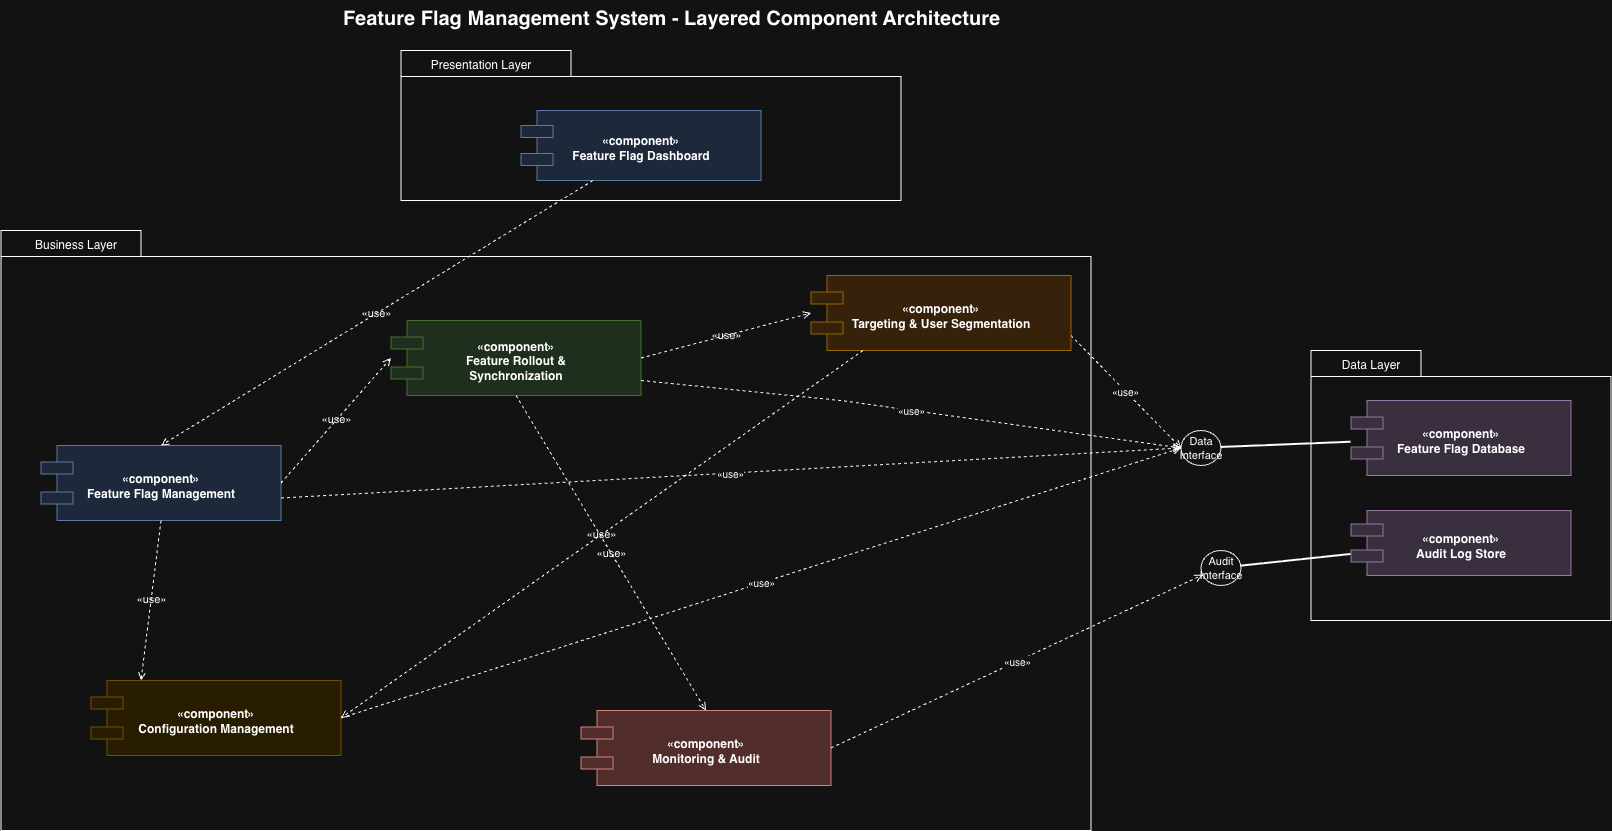

The diagram above was exported from draw.io. Its source (the exported page's mxGraphModel, read from the mxfile embedded in the PNG):
<mxGraphModel dx="1928" dy="1348" grid="1" gridSize="10" guides="1" tooltips="1" connect="1" arrows="1" fold="1" page="1" pageScale="1" pageWidth="1500" pageHeight="1000" math="0" shadow="0">
  <root>
    <mxCell id="0" />
    <mxCell id="1" parent="0" />
    <mxCell id="title" parent="1" style="text;html=1;fontSize=20;fontStyle=1;align=center;" value="Feature Flag Management System - Layered Component Architecture" vertex="1">
      <mxGeometry height="35" width="1100" x="200" y="20" as="geometry" />
    </mxCell>
    <mxCell id="presentation" parent="1" style="shape=folder;fontStyle=1;spacingTop=10;tabWidth=170;tabHeight=26;tabPosition=left;html=1;whiteSpace=wrap;verticalAlign=top;fillColor=none;" value="" vertex="1">
      <mxGeometry height="150" width="500" x="480" y="70" as="geometry" />
    </mxCell>
    <mxCell id="ui" parent="1" style="shape=component;align=center;verticalAlign=middle;fontSize=12;fontStyle=1;whiteSpace=wrap;html=1;spacingTop=6;fillColor=#dae8fc;strokeColor=#6c8ebf;" value="&amp;#171;component&amp;#187;&#10;Feature Flag Dashboard" vertex="1">
      <mxGeometry height="70" width="240" x="600" y="130" as="geometry" />
    </mxCell>
    <mxCell id="business" parent="1" style="shape=folder;fontStyle=1;spacingTop=10;tabWidth=140;tabHeight=26;tabPosition=left;html=1;whiteSpace=wrap;verticalAlign=top;fillColor=none;" value="" vertex="1">
      <mxGeometry height="600" width="1090" x="80" y="250" as="geometry" />
    </mxCell>
    <mxCell id="flag" parent="1" style="shape=component;align=center;verticalAlign=middle;fontSize=12;fontStyle=1;whiteSpace=wrap;html=1;spacingTop=6;fillColor=#dae8fc;strokeColor=#6c8ebf;" value="&amp;#171;component&amp;#187;&#10;Feature Flag Management" vertex="1">
      <mxGeometry height="75" width="240" x="120" y="465" as="geometry" />
    </mxCell>
    <mxCell id="rollout" parent="1" style="shape=component;align=center;verticalAlign=middle;fontSize=12;fontStyle=1;whiteSpace=wrap;html=1;spacingTop=6;fillColor=#d5e8d4;strokeColor=#82b366;" value="&amp;#171;component&amp;#187;&#10;Feature Rollout &amp;amp;&#10;Synchronization" vertex="1">
      <mxGeometry height="75" width="250" x="470" y="340" as="geometry" />
    </mxCell>
    <mxCell id="targeting" parent="1" style="shape=component;align=center;verticalAlign=middle;fontSize=12;fontStyle=1;whiteSpace=wrap;html=1;spacingTop=6;fillColor=#ffe6cc;strokeColor=#d79b00;" value="&amp;#171;component&amp;#187;&#10;Targeting &amp;amp; User Segmentation" vertex="1">
      <mxGeometry height="75" width="260" x="890" y="295" as="geometry" />
    </mxCell>
    <mxCell id="config" parent="1" style="shape=component;align=center;verticalAlign=middle;fontSize=12;fontStyle=1;whiteSpace=wrap;html=1;spacingTop=6;fillColor=#fff2cc;strokeColor=#d6b656;" value="&amp;#171;component&amp;#187;&#10;Configuration Management" vertex="1">
      <mxGeometry height="75" width="250" x="170" y="700" as="geometry" />
    </mxCell>
    <mxCell id="monitor" parent="1" style="shape=component;align=center;verticalAlign=middle;fontSize=12;fontStyle=1;whiteSpace=wrap;html=1;spacingTop=6;fillColor=#f8cecc;strokeColor=#b85450;" value="&amp;#171;component&amp;#187;&#10;Monitoring &amp;amp; Audit" vertex="1">
      <mxGeometry height="75" width="250" x="660" y="730" as="geometry" />
    </mxCell>
    <mxCell id="data" parent="1" style="shape=folder;fontStyle=1;spacingTop=10;tabWidth=110;tabHeight=26;tabPosition=left;html=1;whiteSpace=wrap;verticalAlign=top;fillColor=none;" value="" vertex="1">
      <mxGeometry height="270" width="300" x="1390" y="370" as="geometry" />
    </mxCell>
    <mxCell id="database" parent="1" style="shape=component;align=center;verticalAlign=middle;fontSize=12;fontStyle=1;whiteSpace=wrap;html=1;spacingTop=6;fillColor=#e1d5e7;strokeColor=#9673a6;" value="&amp;#171;component&amp;#187;&#10;Feature Flag Database" vertex="1">
      <mxGeometry height="75" width="220" x="1430" y="420" as="geometry" />
    </mxCell>
    <mxCell id="auditdb" parent="1" style="shape=component;align=center;verticalAlign=middle;fontSize=12;fontStyle=1;whiteSpace=wrap;html=1;spacingTop=6;fillColor=#e1d5e7;strokeColor=#9673a6;" value="&amp;#171;component&amp;#187;&#10;Audit Log Store" vertex="1">
      <mxGeometry height="65" width="220" x="1430" y="530" as="geometry" />
    </mxCell>
    <mxCell id="uiFlag" edge="1" parent="1" source="ui" style="endArrow=open;dashed=1;html=1;fontSize=11;labelBackgroundColor=none;exitX=0.3;exitY=1;entryX=0.5;entryY=0;" target="flag" value="&amp;#171;use&amp;#187;">
      <mxGeometry relative="1" as="geometry" />
    </mxCell>
    <mxCell id="flagRollout" edge="1" parent="1" source="flag" style="endArrow=open;dashed=1;html=1;fontSize=11;labelBackgroundColor=none;exitX=1;exitY=0.5;entryX=0;entryY=0.5;" target="rollout" value="&amp;#171;use&amp;#187;">
      <mxGeometry relative="1" as="geometry" />
    </mxCell>
    <mxCell id="rolloutTarget" edge="1" parent="1" source="rollout" style="endArrow=open;dashed=1;html=1;fontSize=11;labelBackgroundColor=none;exitX=1;exitY=0.5;entryX=0;entryY=0.5;" target="targeting" value="&amp;#171;use&amp;#187;">
      <mxGeometry relative="1" as="geometry" />
    </mxCell>
    <mxCell id="flagConfig" edge="1" parent="1" source="flag" style="endArrow=open;dashed=1;html=1;fontSize=11;labelBackgroundColor=none;exitX=0.5;exitY=1;entryX=0.2;entryY=0;" target="config" value="&amp;#171;use&amp;#187;">
      <mxGeometry relative="1" as="geometry" />
    </mxCell>
    <mxCell id="rolloutMonitor" edge="1" parent="1" source="rollout" style="endArrow=open;dashed=1;html=1;fontSize=11;labelBackgroundColor=none;exitX=0.5;exitY=1;entryX=0.5;entryY=0;" target="monitor" value="&amp;#171;use&amp;#187;">
      <mxGeometry relative="1" as="geometry" />
    </mxCell>
    <mxCell id="targetConfig" edge="1" parent="1" source="targeting" style="endArrow=open;dashed=1;html=1;fontSize=11;labelBackgroundColor=none;exitX=0.2;exitY=1;entryX=1;entryY=0.5;" target="config" value="&amp;#171;use&amp;#187;">
      <mxGeometry relative="1" as="geometry" />
    </mxCell>
    <mxCell id="dataInterface" parent="1" style="ellipse;whiteSpace=wrap;html=1;fillColor=#ffffff;strokeColor=#000000;fontSize=11;" value="Data Interface" vertex="1">
      <mxGeometry height="35" width="40" x="1260" y="450" as="geometry" />
    </mxCell>
    <mxCell id="auditInterface" parent="1" style="ellipse;whiteSpace=wrap;html=1;fillColor=#ffffff;strokeColor=#000000;fontSize=11;" value="Audit Interface" vertex="1">
      <mxGeometry height="35" width="40" x="1280" y="570" as="geometry" />
    </mxCell>
    <mxCell id="dataToDB" edge="1" parent="1" source="dataInterface" style="endArrow=none;html=1;strokeWidth=2;" target="database">
      <mxGeometry relative="1" as="geometry" />
    </mxCell>
    <mxCell id="auditToDB" edge="1" parent="1" source="auditInterface" style="endArrow=none;html=1;strokeWidth=2;" target="auditdb">
      <mxGeometry relative="1" as="geometry" />
    </mxCell>
    <mxCell id="flagData" edge="1" parent="1" source="flag" style="endArrow=open;dashed=1;html=1;fontSize=10;exitX=1;exitY=0.7;entryX=0;entryY=0.5;entryDx=0;entryDy=0;" target="dataInterface" value="&amp;#171;use&amp;#187;">
      <mxGeometry relative="1" as="geometry" />
    </mxCell>
    <mxCell id="rolloutData" edge="1" parent="1" source="rollout" style="endArrow=open;dashed=1;html=1;fontSize=10;exitX=1;exitY=0.8;entryX=0;entryY=0.5;entryDx=0;entryDy=0;" target="dataInterface" value="&amp;#171;use&amp;#187;">
      <mxGeometry relative="1" as="geometry">
        <Array as="points">
          <mxPoint x="920" y="420" />
        </Array>
      </mxGeometry>
    </mxCell>
    <mxCell id="targetData" edge="1" parent="1" source="targeting" style="endArrow=open;dashed=1;html=1;fontSize=10;exitX=1;exitY=0.8;entryX=0;entryY=0.5;entryDx=0;entryDy=0;" target="dataInterface" value="&amp;#171;use&amp;#187;">
      <mxGeometry relative="1" as="geometry" />
    </mxCell>
    <mxCell id="configData" edge="1" parent="1" source="config" style="endArrow=open;dashed=1;html=1;fontSize=10;exitX=1;exitY=0.5;entryX=0;entryY=0.5;entryDx=0;entryDy=0;" target="dataInterface" value="&amp;#171;use&amp;#187;">
      <mxGeometry relative="1" as="geometry" />
    </mxCell>
    <mxCell id="monitorAudit" edge="1" parent="1" source="monitor" style="endArrow=open;dashed=1;html=1;fontSize=10;exitX=1;exitY=0.5;entryX=0.043;entryY=0.697;entryDx=0;entryDy=0;entryPerimeter=0;" target="auditInterface" value="&amp;#171;use&amp;#187;">
      <mxGeometry relative="1" as="geometry" />
    </mxCell>
    <mxCell id="95k_ruLUI7pCDxf3-TyP-5" parent="1" style="text;html=1;whiteSpace=wrap;strokeColor=none;fillColor=none;align=center;verticalAlign=middle;rounded=0;" value="Business Layer" vertex="1">
      <mxGeometry height="30" width="130" x="90" y="250" as="geometry" />
    </mxCell>
    <mxCell id="95k_ruLUI7pCDxf3-TyP-6" parent="1" style="text;html=1;whiteSpace=wrap;strokeColor=none;fillColor=none;align=center;verticalAlign=middle;rounded=0;" value="Presentation Layer" vertex="1">
      <mxGeometry height="30" width="140" x="490" y="70" as="geometry" />
    </mxCell>
    <mxCell id="95k_ruLUI7pCDxf3-TyP-7" parent="1" style="text;html=1;whiteSpace=wrap;strokeColor=none;fillColor=none;align=center;verticalAlign=middle;rounded=0;" value="Data Layer" vertex="1">
      <mxGeometry height="30" width="120" x="1390" y="370" as="geometry" />
    </mxCell>
  </root>
</mxGraphModel>